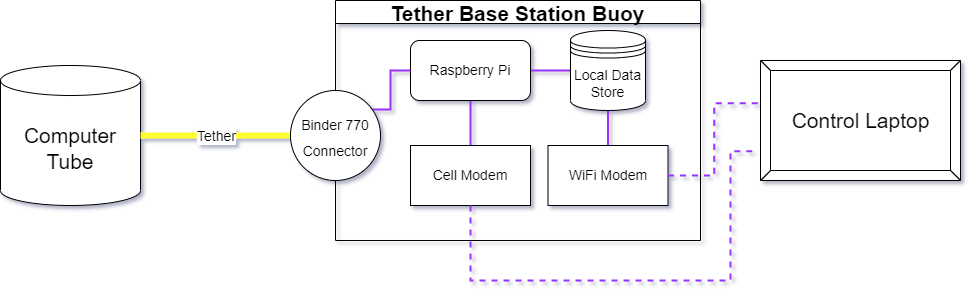

The diagram above was exported from draw.io. Its source (the exported page's mxGraphModel, read from the mxfile embedded in the PNG):
<mxGraphModel dx="1004" dy="556" grid="1" gridSize="10" guides="1" tooltips="1" connect="1" arrows="1" fold="1" page="1" pageScale="1" pageWidth="1100" pageHeight="850" background="#99CCFF" math="0" shadow="0">
  <root>
    <mxCell id="scqZgb9soMYzK9PgZRZ8-0" />
    <mxCell id="scqZgb9soMYzK9PgZRZ8-1" parent="scqZgb9soMYzK9PgZRZ8-0" />
    <mxCell id="scqZgb9soMYzK9PgZRZ8-2" value="Control Laptop" style="labelPosition=center;verticalLabelPosition=middle;align=center;html=1;shape=mxgraph.basic.button;dx=10;fontSize=21;" vertex="1" parent="scqZgb9soMYzK9PgZRZ8-1">
      <mxGeometry x="870" y="270" width="200" height="120" as="geometry" />
    </mxCell>
    <mxCell id="scqZgb9soMYzK9PgZRZ8-3" value="&lt;font style=&quot;font-size: 21px;&quot;&gt;Computer Tube&lt;/font&gt;" style="shape=cylinder3;whiteSpace=wrap;html=1;boundedLbl=1;backgroundOutline=1;size=15;fontSize=14;" vertex="1" parent="scqZgb9soMYzK9PgZRZ8-1">
      <mxGeometry x="110" y="275" width="140" height="140" as="geometry" />
    </mxCell>
    <mxCell id="scqZgb9soMYzK9PgZRZ8-4" value="Tether Base Station Buoy" style="swimlane;fontSize=21;" vertex="1" parent="scqZgb9soMYzK9PgZRZ8-1">
      <mxGeometry x="445" y="210" width="365" height="240" as="geometry" />
    </mxCell>
    <mxCell id="BVKBlhWHWca3-BzZsMNc-2" style="edgeStyle=orthogonalEdgeStyle;rounded=0;jumpStyle=gap;orthogonalLoop=1;jettySize=auto;html=1;exitX=1;exitY=0.5;exitDx=0;exitDy=0;entryX=0;entryY=0.5;entryDx=0;entryDy=0;fontSize=14;endArrow=none;endFill=0;strokeColor=#9933FF;strokeWidth=2;" edge="1" parent="scqZgb9soMYzK9PgZRZ8-4" source="DVw_CaLGm2Kte7zbZQOk-0" target="BVKBlhWHWca3-BzZsMNc-1">
      <mxGeometry relative="1" as="geometry" />
    </mxCell>
    <mxCell id="BVKBlhWHWca3-BzZsMNc-3" style="edgeStyle=orthogonalEdgeStyle;rounded=0;jumpStyle=gap;orthogonalLoop=1;jettySize=auto;html=1;exitX=0.5;exitY=1;exitDx=0;exitDy=0;entryX=0.5;entryY=0;entryDx=0;entryDy=0;fontSize=14;endArrow=none;endFill=0;strokeColor=#9933FF;strokeWidth=2;" edge="1" parent="scqZgb9soMYzK9PgZRZ8-4" source="DVw_CaLGm2Kte7zbZQOk-0" target="BVKBlhWHWca3-BzZsMNc-0">
      <mxGeometry relative="1" as="geometry" />
    </mxCell>
    <mxCell id="DVw_CaLGm2Kte7zbZQOk-0" value="&lt;font style=&quot;font-size: 14px;&quot;&gt;Raspberry Pi&lt;/font&gt;" style="rounded=1;whiteSpace=wrap;html=1;fontSize=10;" vertex="1" parent="scqZgb9soMYzK9PgZRZ8-4">
      <mxGeometry x="75" y="40" width="120" height="60" as="geometry" />
    </mxCell>
    <mxCell id="BVKBlhWHWca3-BzZsMNc-0" value="Cell Modem" style="rounded=0;whiteSpace=wrap;html=1;fontSize=14;" vertex="1" parent="scqZgb9soMYzK9PgZRZ8-4">
      <mxGeometry x="75" y="145" width="120" height="60" as="geometry" />
    </mxCell>
    <mxCell id="5wJC32msBQVLHanIH-4f-3" style="edgeStyle=orthogonalEdgeStyle;rounded=0;jumpStyle=gap;orthogonalLoop=1;jettySize=auto;html=1;exitX=0.5;exitY=1;exitDx=0;exitDy=0;entryX=0.5;entryY=0;entryDx=0;entryDy=0;fontSize=14;endArrow=none;endFill=0;strokeColor=#9933FF;strokeWidth=2;" edge="1" parent="scqZgb9soMYzK9PgZRZ8-4" source="BVKBlhWHWca3-BzZsMNc-1" target="5wJC32msBQVLHanIH-4f-1">
      <mxGeometry relative="1" as="geometry" />
    </mxCell>
    <mxCell id="BVKBlhWHWca3-BzZsMNc-1" value="Local Data Store" style="shape=datastore;whiteSpace=wrap;html=1;fontSize=14;" vertex="1" parent="scqZgb9soMYzK9PgZRZ8-4">
      <mxGeometry x="235" y="30" width="75" height="80" as="geometry" />
    </mxCell>
    <mxCell id="5wJC32msBQVLHanIH-4f-1" value="WiFi Modem" style="rounded=0;whiteSpace=wrap;html=1;fontSize=14;" vertex="1" parent="scqZgb9soMYzK9PgZRZ8-4">
      <mxGeometry x="212.5" y="145" width="120" height="60" as="geometry" />
    </mxCell>
    <mxCell id="scqZgb9soMYzK9PgZRZ8-5" value="" style="endArrow=none;html=1;rounded=0;fontSize=14;strokeColor=#FFFF33;strokeWidth=6;jumpStyle=gap;exitX=1;exitY=0.5;exitDx=0;exitDy=0;exitPerimeter=0;entryX=0;entryY=0.5;entryDx=0;entryDy=0;endFill=0;edgeStyle=orthogonalEdgeStyle;" edge="1" parent="scqZgb9soMYzK9PgZRZ8-1" source="scqZgb9soMYzK9PgZRZ8-3" target="scqZgb9soMYzK9PgZRZ8-9">
      <mxGeometry relative="1" as="geometry">
        <mxPoint x="540" y="420" as="sourcePoint" />
        <mxPoint x="640" y="420" as="targetPoint" />
      </mxGeometry>
    </mxCell>
    <mxCell id="scqZgb9soMYzK9PgZRZ8-6" value="Tether" style="edgeLabel;resizable=0;html=1;align=center;verticalAlign=middle;fontSize=14;" connectable="0" vertex="1" parent="scqZgb9soMYzK9PgZRZ8-5">
      <mxGeometry relative="1" as="geometry" />
    </mxCell>
    <mxCell id="DVw_CaLGm2Kte7zbZQOk-1" style="edgeStyle=orthogonalEdgeStyle;rounded=0;jumpStyle=gap;orthogonalLoop=1;jettySize=auto;html=1;exitX=0.91;exitY=0.21;exitDx=0;exitDy=0;exitPerimeter=0;entryX=0;entryY=0.5;entryDx=0;entryDy=0;fontSize=14;endArrow=none;endFill=0;strokeColor=#9933FF;strokeWidth=2;" edge="1" parent="scqZgb9soMYzK9PgZRZ8-1" source="scqZgb9soMYzK9PgZRZ8-9" target="DVw_CaLGm2Kte7zbZQOk-0">
      <mxGeometry relative="1" as="geometry">
        <Array as="points">
          <mxPoint x="500" y="319" />
          <mxPoint x="500" y="280" />
        </Array>
      </mxGeometry>
    </mxCell>
    <mxCell id="scqZgb9soMYzK9PgZRZ8-9" value="&lt;font style=&quot;font-size: 14px;&quot;&gt;Binder 770 Connector&lt;/font&gt;" style="ellipse;whiteSpace=wrap;html=1;aspect=fixed;fontSize=21;points=[[0,0.5,0,0,0],[0.14,0.14,0,0,0],[0.14,0.86,0,0,0],[0.5,0,0,0,0],[0.5,1,0,0,0],[0.81,0.11,0,0,0],[0.81,0.89,0,0,0],[0.91,0.21,0,0,0],[0.91,0.79,0,0,0],[0.97,0.33,0,0,0],[0.97,0.68,0,0,0],[1,0.44,0,0,0],[1,0.57,0,0,0]];" vertex="1" parent="scqZgb9soMYzK9PgZRZ8-1">
      <mxGeometry x="400" y="300" width="90" height="90" as="geometry" />
    </mxCell>
    <mxCell id="5wJC32msBQVLHanIH-4f-0" style="edgeStyle=orthogonalEdgeStyle;rounded=0;jumpStyle=gap;orthogonalLoop=1;jettySize=auto;html=1;exitX=0.5;exitY=1;exitDx=0;exitDy=0;entryX=-0.018;entryY=0.757;entryDx=0;entryDy=0;entryPerimeter=0;fontSize=14;endArrow=none;endFill=0;strokeColor=#9933FF;strokeWidth=2;dashed=1;" edge="1" parent="scqZgb9soMYzK9PgZRZ8-1" source="BVKBlhWHWca3-BzZsMNc-0" target="scqZgb9soMYzK9PgZRZ8-2">
      <mxGeometry relative="1" as="geometry">
        <Array as="points">
          <mxPoint x="580" y="490" />
          <mxPoint x="840" y="490" />
          <mxPoint x="840" y="361" />
        </Array>
      </mxGeometry>
    </mxCell>
    <mxCell id="5wJC32msBQVLHanIH-4f-4" style="edgeStyle=orthogonalEdgeStyle;rounded=0;jumpStyle=gap;orthogonalLoop=1;jettySize=auto;html=1;exitX=1;exitY=0.5;exitDx=0;exitDy=0;entryX=-0.014;entryY=0.357;entryDx=0;entryDy=0;entryPerimeter=0;fontSize=14;endArrow=none;endFill=0;strokeColor=#9933FF;strokeWidth=2;dashed=1;" edge="1" parent="scqZgb9soMYzK9PgZRZ8-1" source="5wJC32msBQVLHanIH-4f-1" target="scqZgb9soMYzK9PgZRZ8-2">
      <mxGeometry relative="1" as="geometry" />
    </mxCell>
  </root>
</mxGraphModel>